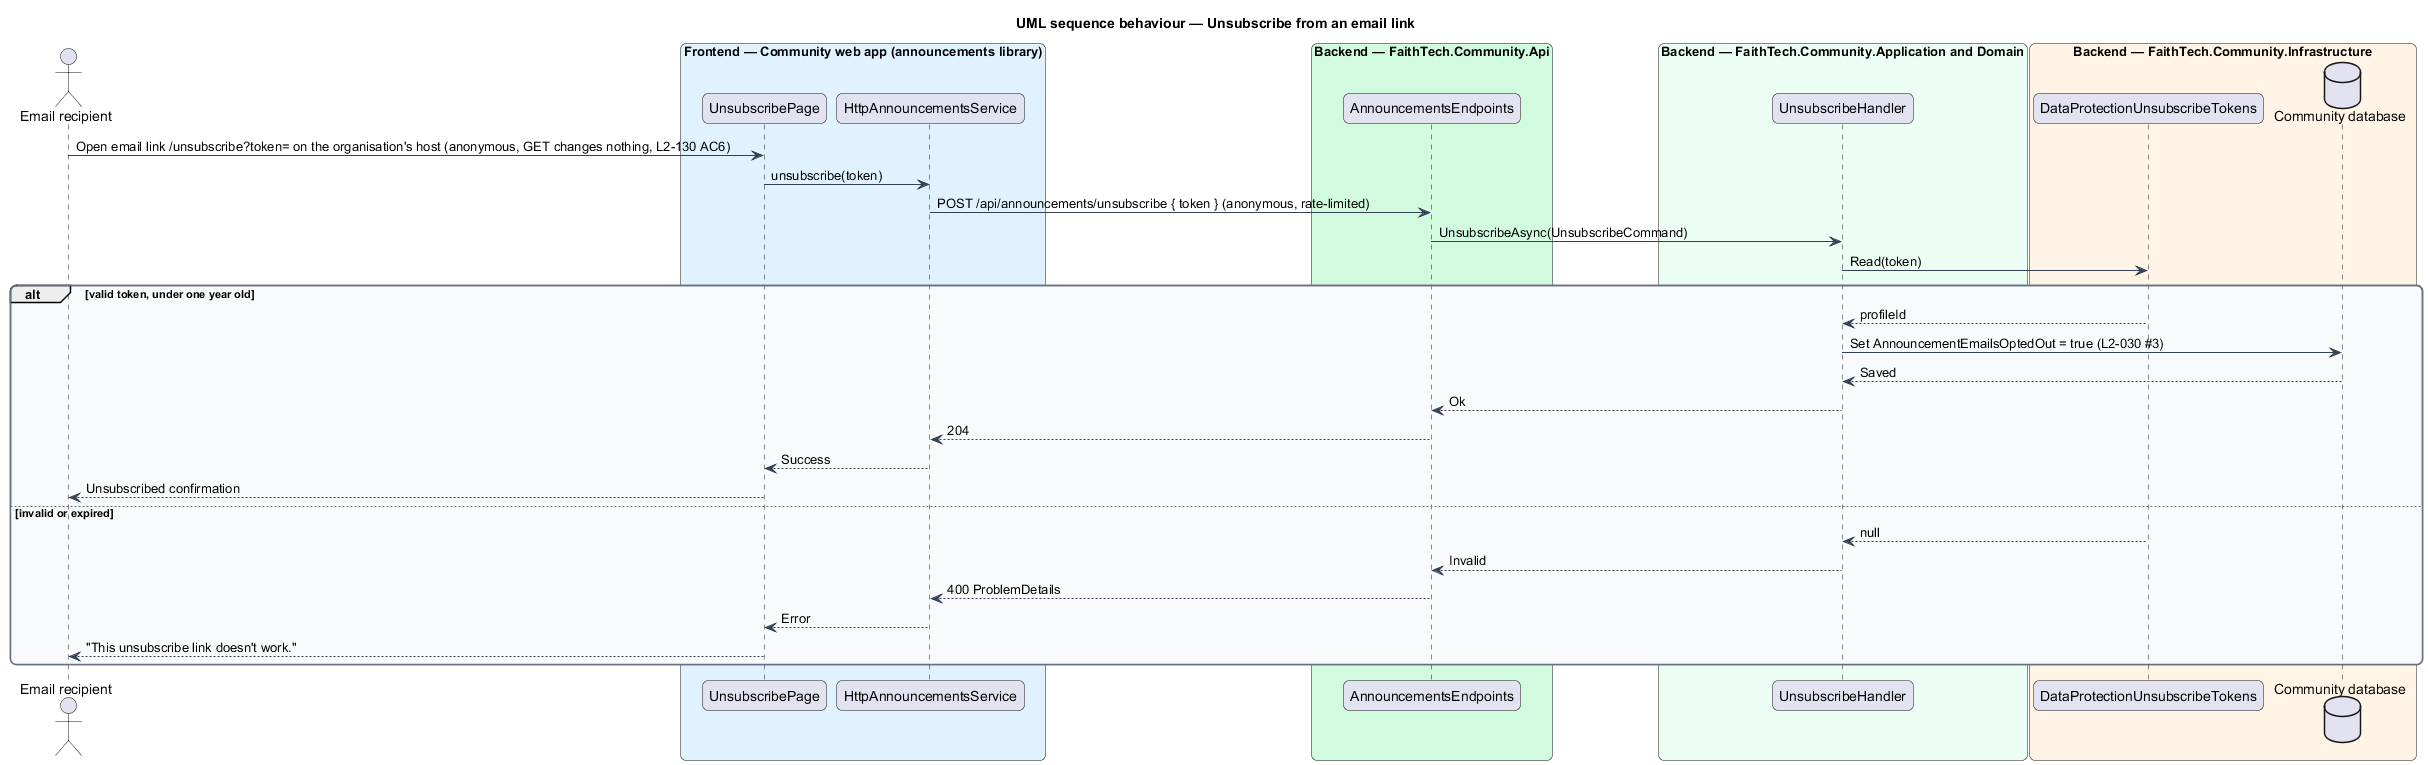

The diagram above was rendered by PlantUML. Its source (embedded in the PNG):
@startuml
title UML sequence behaviour — Unsubscribe from an email link
skinparam backgroundColor #FFFFFF
skinparam shadowing false
skinparam roundcorner 12
skinparam defaultFontName Arial
skinparam ArrowColor #344054
skinparam rectangle {
  BorderColor #344054
  FontColor #101828
}
skinparam package {
  BorderColor #667085
  FontColor #101828
  BackgroundColor #F9FAFB
}
actor "Email recipient" as actor
box "Frontend — Community web app (announcements library)" #E0F2FE
  participant "UnsubscribePage" as page
  participant "HttpAnnouncementsService" as client
end box
box "Backend — FaithTech.Community.Api" #D1FADF
  participant "AnnouncementsEndpoints" as ep
end box
box "Backend — FaithTech.Community.Application and Domain" #ECFDF3
  participant "UnsubscribeHandler" as h
end box
box "Backend — FaithTech.Community.Infrastructure" #FFF4E5
  participant "DataProtectionUnsubscribeTokens" as tok
  database "Community database" as db
end box
actor -> page : Open email link /unsubscribe?token= on the organisation's host (anonymous, GET changes nothing, L2-130 AC6)
page -> client : unsubscribe(token)
client -> ep : POST /api/announcements/unsubscribe { token } (anonymous, rate-limited)
ep -> h : UnsubscribeAsync(UnsubscribeCommand)
h -> tok : Read(token)
alt valid token, under one year old
  tok --> h : profileId
  h -> db : Set AnnouncementEmailsOptedOut = true (L2-030 #3)
  db --> h : Saved
  h --> ep : Ok
  ep --> client : 204
  client --> page : Success
  page --> actor : Unsubscribed confirmation
else invalid or expired
  tok --> h : null
  h --> ep : Invalid
  ep --> client : 400 ProblemDetails
  client --> page : Error
  page --> actor : "This unsubscribe link doesn't work."
end
@enduml